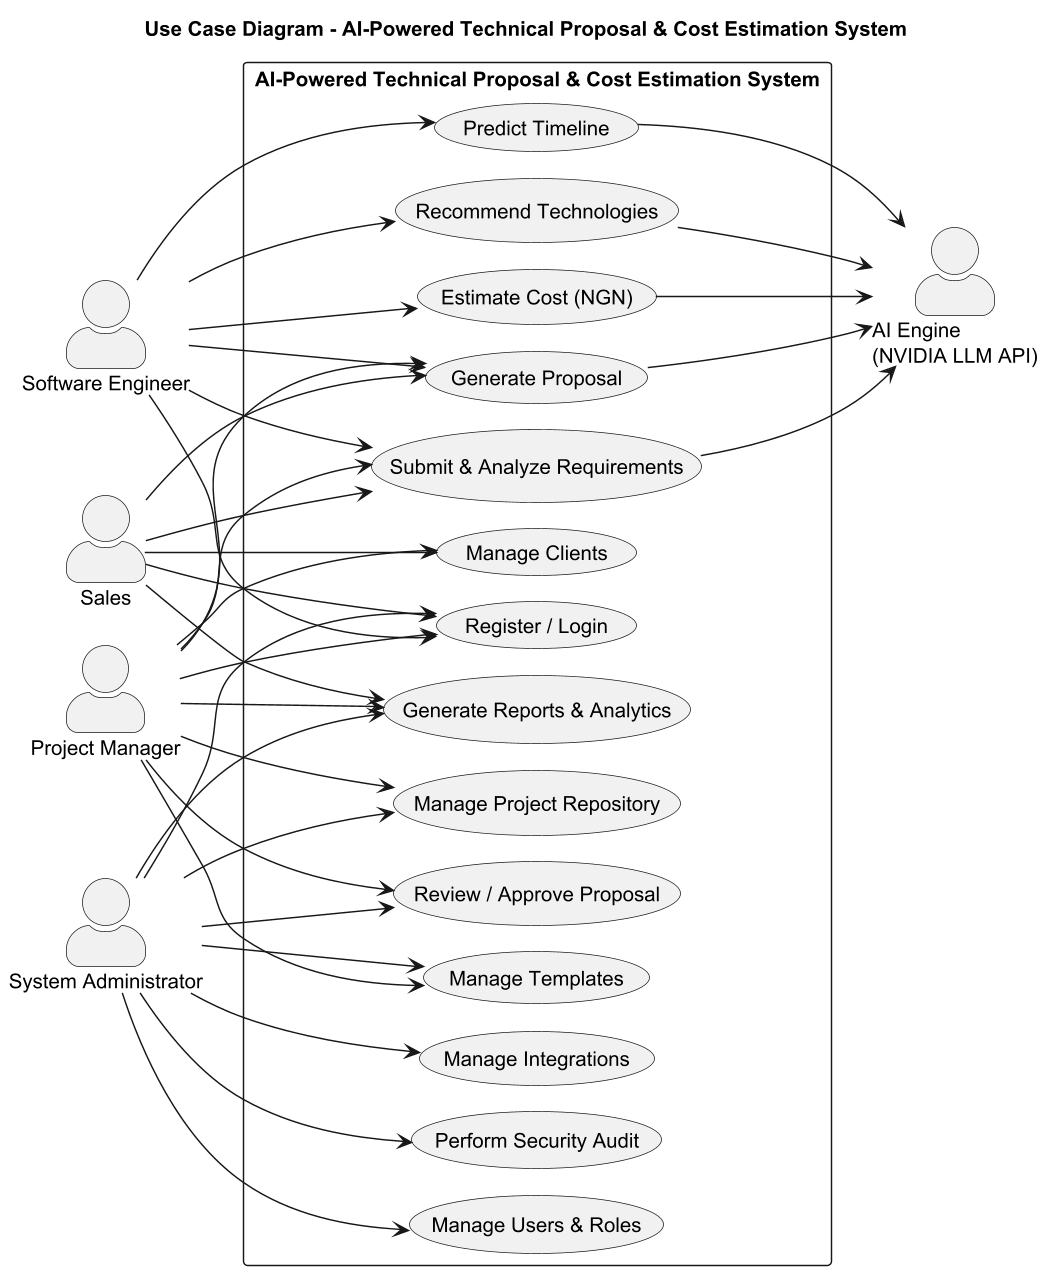

The diagram above was rendered by PlantUML. Its source (embedded in the PNG):
@startuml
!pragma layout smetana
left to right direction
skinparam packageStyle rectangle
skinparam actorStyle awesome
skinparam dpi 140
title Use Case Diagram - AI-Powered Technical Proposal & Cost Estimation System

actor "Software Engineer" as ENG
actor "Project Manager" as PM
actor "Sales" as SALES
actor "System Administrator" as ADMIN
actor "AI Engine\n(NVIDIA LLM API)" as AI

rectangle "AI-Powered Technical Proposal & Cost Estimation System" {
  usecase "Register / Login" as UC_AUTH
  usecase "Submit & Analyze Requirements" as UC_REQ
  usecase "Generate Proposal" as UC_PROP
  usecase "Estimate Cost (NGN)" as UC_COST
  usecase "Predict Timeline" as UC_TIME
  usecase "Recommend Technologies" as UC_TECH
  usecase "Review / Approve Proposal" as UC_REVIEW
  usecase "Manage Clients" as UC_CLIENT
  usecase "Manage Project Repository" as UC_REPO
  usecase "Generate Reports & Analytics" as UC_REPORT
  usecase "Manage Templates" as UC_TPL
  usecase "Manage Integrations" as UC_INT
  usecase "Perform Security Audit" as UC_SEC
  usecase "Manage Users & Roles" as UC_USER
}

ENG --> UC_AUTH
PM --> UC_AUTH
SALES --> UC_AUTH
ADMIN --> UC_AUTH

ENG --> UC_REQ
PM --> UC_REQ
SALES --> UC_REQ
ENG --> UC_PROP
PM --> UC_PROP
SALES --> UC_PROP
ENG --> UC_COST
ENG --> UC_TIME
ENG --> UC_TECH

PM --> UC_REVIEW
ADMIN --> UC_REVIEW
PM --> UC_REPO
ADMIN --> UC_REPO
PM --> UC_CLIENT
SALES --> UC_CLIENT
PM --> UC_REPORT
SALES --> UC_REPORT
ADMIN --> UC_REPORT
PM --> UC_TPL
ADMIN --> UC_TPL
ADMIN --> UC_INT
ADMIN --> UC_SEC
ADMIN --> UC_USER

UC_REQ --> AI
UC_PROP --> AI
UC_COST --> AI
UC_TIME --> AI
UC_TECH --> AI
@enduml